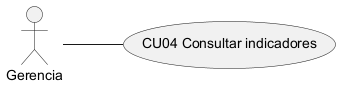

The diagram above was rendered by PlantUML. Its source (embedded in the PNG):
@startuml CU04_caso_de_uso
left to right direction
actor "Gerencia" as ACT
usecase "CU04 Consultar indicadores" as UC
ACT -- UC
@enduml